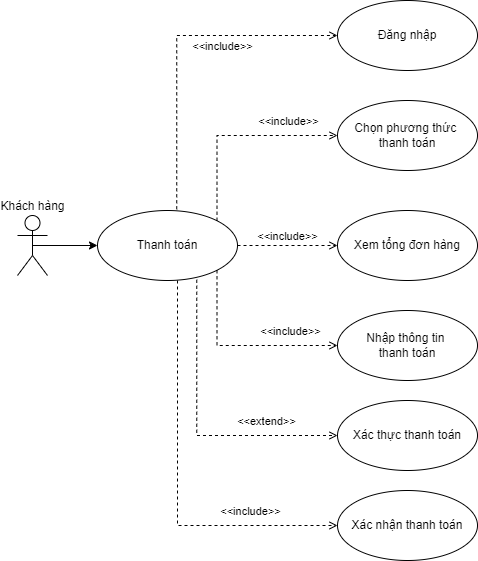

The diagram above was exported from draw.io. Its source (the exported page's mxGraphModel, read from the mxfile embedded in the PNG):
<mxGraphModel dx="1042" dy="1665" grid="1" gridSize="10" guides="1" tooltips="1" connect="1" arrows="1" fold="1" page="1" pageScale="1" pageWidth="850" pageHeight="1100" math="0" shadow="0">
  <root>
    <mxCell id="0" />
    <mxCell id="1" parent="0" />
    <mxCell id="ftYGo4r2eOnFNZMkt41i-1" style="rounded=0;orthogonalLoop=1;jettySize=auto;html=1;exitX=0.5;exitY=0.5;exitDx=0;exitDy=0;exitPerimeter=0;" edge="1" parent="1" source="ftYGo4r2eOnFNZMkt41i-2" target="ftYGo4r2eOnFNZMkt41i-3">
      <mxGeometry relative="1" as="geometry" />
    </mxCell>
    <mxCell id="ftYGo4r2eOnFNZMkt41i-2" value="Khách hàng" style="shape=umlActor;html=1;verticalLabelPosition=top;verticalAlign=bottom;align=center;labelPosition=center;" vertex="1" parent="1">
      <mxGeometry x="130" y="205" width="30" height="60" as="geometry" />
    </mxCell>
    <mxCell id="ftYGo4r2eOnFNZMkt41i-3" value="Thanh toán" style="ellipse;whiteSpace=wrap;html=1;" vertex="1" parent="1">
      <mxGeometry x="210" y="200" width="140" height="70" as="geometry" />
    </mxCell>
    <mxCell id="ftYGo4r2eOnFNZMkt41i-4" value="Xem tổng đơn hàng" style="ellipse;whiteSpace=wrap;html=1;" vertex="1" parent="1">
      <mxGeometry x="450" y="200" width="140" height="70" as="geometry" />
    </mxCell>
    <mxCell id="ftYGo4r2eOnFNZMkt41i-5" value="&amp;lt;&amp;lt;include&amp;gt;&amp;gt;" style="edgeStyle=none;html=1;endArrow=open;verticalAlign=bottom;dashed=1;labelBackgroundColor=none;rounded=0;exitX=1;exitY=0.5;exitDx=0;exitDy=0;entryX=0;entryY=0.5;entryDx=0;entryDy=0;" edge="1" parent="1" source="ftYGo4r2eOnFNZMkt41i-3" target="ftYGo4r2eOnFNZMkt41i-4">
      <mxGeometry width="160" relative="1" as="geometry">
        <mxPoint x="190" y="180" as="sourcePoint" />
        <mxPoint x="350" y="180" as="targetPoint" />
      </mxGeometry>
    </mxCell>
    <mxCell id="ftYGo4r2eOnFNZMkt41i-6" value="&amp;lt;&amp;lt;include&amp;gt;&amp;gt;" style="edgeStyle=elbowEdgeStyle;html=1;endArrow=open;verticalAlign=bottom;dashed=1;labelBackgroundColor=none;rounded=0;exitX=1;exitY=0;exitDx=0;exitDy=0;entryX=0;entryY=0.5;entryDx=0;entryDy=0;elbow=vertical;" edge="1" parent="1" source="ftYGo4r2eOnFNZMkt41i-3" target="ftYGo4r2eOnFNZMkt41i-10">
      <mxGeometry x="0.5238" y="5" width="160" relative="1" as="geometry">
        <mxPoint x="400" y="250" as="sourcePoint" />
        <mxPoint x="451" y="130" as="targetPoint" />
        <Array as="points">
          <mxPoint x="400" y="125" />
        </Array>
        <mxPoint as="offset" />
      </mxGeometry>
    </mxCell>
    <mxCell id="ftYGo4r2eOnFNZMkt41i-7" value="Xác nhận thanh toán" style="ellipse;whiteSpace=wrap;html=1;" vertex="1" parent="1">
      <mxGeometry x="450" y="480" width="140" height="70" as="geometry" />
    </mxCell>
    <mxCell id="ftYGo4r2eOnFNZMkt41i-8" value="&amp;lt;&amp;lt;include&amp;gt;&amp;gt;" style="edgeStyle=elbowEdgeStyle;html=1;endArrow=open;verticalAlign=bottom;dashed=1;labelBackgroundColor=none;rounded=0;entryX=0;entryY=0.5;entryDx=0;entryDy=0;" edge="1" parent="1" target="ftYGo4r2eOnFNZMkt41i-7">
      <mxGeometry x="0.5701" y="5" width="160" relative="1" as="geometry">
        <mxPoint x="290" y="270" as="sourcePoint" />
        <mxPoint x="500" y="185" as="targetPoint" />
        <Array as="points">
          <mxPoint x="290" y="400" />
        </Array>
        <mxPoint as="offset" />
      </mxGeometry>
    </mxCell>
    <mxCell id="ftYGo4r2eOnFNZMkt41i-9" value="Nhập thông tin&amp;nbsp;&lt;div&gt;thanh toán&lt;/div&gt;" style="ellipse;whiteSpace=wrap;html=1;" vertex="1" parent="1">
      <mxGeometry x="450" y="300" width="140" height="70" as="geometry" />
    </mxCell>
    <mxCell id="ftYGo4r2eOnFNZMkt41i-10" value="Chọn phương thức&amp;nbsp;&lt;div&gt;thanh toán&lt;/div&gt;" style="ellipse;whiteSpace=wrap;html=1;" vertex="1" parent="1">
      <mxGeometry x="450" y="90" width="140" height="70" as="geometry" />
    </mxCell>
    <mxCell id="ftYGo4r2eOnFNZMkt41i-11" value="Đăng nhập" style="ellipse;whiteSpace=wrap;html=1;" vertex="1" parent="1">
      <mxGeometry x="450" y="-10" width="140" height="70" as="geometry" />
    </mxCell>
    <mxCell id="ftYGo4r2eOnFNZMkt41i-12" value="&amp;lt;&amp;lt;include&amp;gt;&amp;gt;" style="edgeStyle=elbowEdgeStyle;html=1;endArrow=open;verticalAlign=bottom;dashed=1;labelBackgroundColor=none;rounded=0;exitX=0.566;exitY=-0.017;exitDx=0;exitDy=0;entryX=0;entryY=0.5;entryDx=0;entryDy=0;exitPerimeter=0;elbow=vertical;" edge="1" parent="1" source="ftYGo4r2eOnFNZMkt41i-3" target="ftYGo4r2eOnFNZMkt41i-11">
      <mxGeometry x="0.3126" y="-20" width="160" relative="1" as="geometry">
        <mxPoint x="360" y="245" as="sourcePoint" />
        <mxPoint x="460" y="135" as="targetPoint" />
        <Array as="points">
          <mxPoint x="370" y="25" />
        </Array>
        <mxPoint as="offset" />
      </mxGeometry>
    </mxCell>
    <mxCell id="ftYGo4r2eOnFNZMkt41i-13" value="&amp;lt;&amp;lt;include&amp;gt;&amp;gt;" style="edgeStyle=elbowEdgeStyle;html=1;endArrow=open;verticalAlign=bottom;dashed=1;labelBackgroundColor=none;rounded=0;exitX=1;exitY=1;exitDx=0;exitDy=0;elbow=vertical;entryX=0;entryY=0.5;entryDx=0;entryDy=0;" edge="1" parent="1" source="ftYGo4r2eOnFNZMkt41i-3" target="ftYGo4r2eOnFNZMkt41i-9">
      <mxGeometry x="0.5238" y="5" width="160" relative="1" as="geometry">
        <mxPoint x="339" y="220" as="sourcePoint" />
        <mxPoint x="380" y="390" as="targetPoint" />
        <Array as="points">
          <mxPoint x="390" y="335" />
        </Array>
        <mxPoint as="offset" />
      </mxGeometry>
    </mxCell>
    <mxCell id="ftYGo4r2eOnFNZMkt41i-14" value="Xác thực thanh toán" style="ellipse;whiteSpace=wrap;html=1;" vertex="1" parent="1">
      <mxGeometry x="450" y="390" width="140" height="70" as="geometry" />
    </mxCell>
    <mxCell id="ftYGo4r2eOnFNZMkt41i-15" value="&amp;lt;&amp;lt;extend&amp;gt;&amp;gt;" style="edgeStyle=elbowEdgeStyle;html=1;endArrow=open;verticalAlign=bottom;dashed=1;labelBackgroundColor=none;rounded=0;exitX=0.709;exitY=0.989;exitDx=0;exitDy=0;entryX=0;entryY=0.5;entryDx=0;entryDy=0;elbow=vertical;exitPerimeter=0;" edge="1" parent="1" source="ftYGo4r2eOnFNZMkt41i-3" target="ftYGo4r2eOnFNZMkt41i-14">
      <mxGeometry x="0.5238" y="5" width="160" relative="1" as="geometry">
        <mxPoint x="339" y="270" as="sourcePoint" />
        <mxPoint x="460" y="345" as="targetPoint" />
        <Array as="points">
          <mxPoint x="380" y="425" />
        </Array>
        <mxPoint as="offset" />
      </mxGeometry>
    </mxCell>
  </root>
</mxGraphModel>